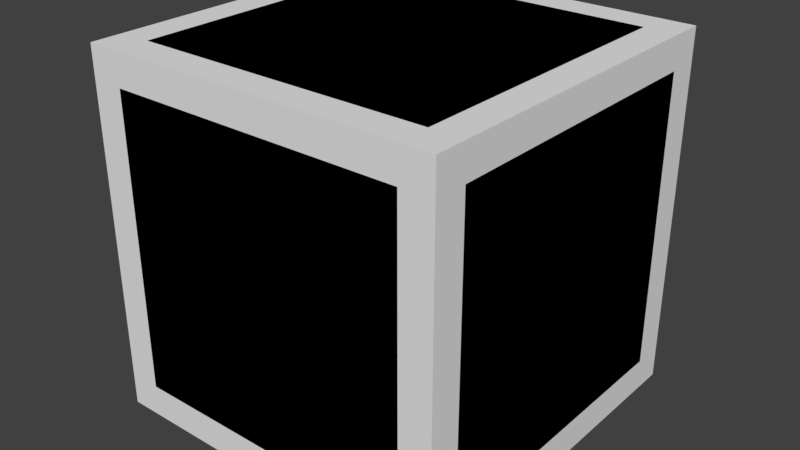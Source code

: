 # Source: Chives.blend  (saved by Blender 2.79.0; exported with 4.5.12 LTS)
import bpy
from mathutils import Matrix  # noqa: F401  (used for matrix-valued properties, if any)

bpy.ops.wm.read_factory_settings(use_empty=True)
scene = bpy.context.scene
scene.name = 'Scene'

# ---- collections
col_collection_1 = bpy.data.collections.new('Collection 1'); scene.collection.children.link(col_collection_1)

# ---- world
world_world = bpy.data.worlds.new('World'); scene.world = world_world
world_world.color = (0.05088, 0.05088, 0.05088)
world_world.use_sun_shadow = False
world_world.sun_shadow_jitter_overblur = 0.0
world_world.cycles.sampling_method = 'MANUAL'

# ---- meshes
me_cube_006 = bpy.data.meshes.new('Cube.006')
me_cube_006.from_pydata([(-0.5857, -0.82, 1.0), (-0.5857, -0.8889, 0.9863), (-0.5857, -0.9473, 0.9473), (-0.5857, -0.9863, 0.8889), (-0.5857, -1.0, 0.82), (-0.5857, -1.0, -0.3521), (-0.5505, -1.0, -0.3874), (-0.5505, -0.41, 1.0), (-0.581, -1.0, -0.3697), (-0.5681, -1.0, -0.3826), (-0.5857, -0.4452, 1.0), (-0.581, -0.4276, 1.0), (-0.5681, -0.4147, 1.0), (-0.5857, -0.82, 1.0), (-0.5857, -0.8889, 0.9863), (-0.5857, -0.9473, 0.9473), (-0.5857, -0.9863, 0.8889), (-0.5857, -1.0, 0.82), (-0.5857, -1.0, -0.3521), (-0.5857, -0.4452, 1.0), (0.0, -1.0, -0.3521), (0.0, -1.0, -0.3874), (0.0, -0.41, 1.0), (0.0, -1.0, -0.3697), (0.0, -1.0, -0.3826), (0.0, -0.4452, 1.0), (0.0, -0.4276, 1.0), (0.0, -0.4147, 1.0), (0.0, -0.82, 1.0), (0.0, -0.8889, 0.9863), (0.0, -0.9473, 0.9473), (0.0, -0.9863, 0.8889), (0.0, -1.0, 0.82), (0.0, -1.0, -0.3521), (0.0, -0.4452, 1.0)], [], [(10, 0, 13, 19), (1, 2, 15, 14), (3, 4, 17, 16), (4, 5, 18, 17), (0, 1, 14, 13), (2, 3, 16, 15), (17, 18, 33, 32), (9, 6, 21, 24), (15, 16, 31, 30), (7, 12, 27, 22), (19, 13, 28, 34), (14, 15, 30, 29), (5, 8, 23, 20), (12, 11, 26, 27), (13, 14, 29, 28), (16, 17, 32, 31), (8, 9, 24, 23), (11, 10, 25, 26)])
me_cube_006.polygons.foreach_set('use_smooth', [True] * 18)
_k = set([(0, 1), (0, 10), (1, 2), (2, 3), (3, 4), (4, 5), (5, 8), (6, 9), (7, 12), (8, 9), (10, 11), (11, 12), (13, 14), (13, 19), (14, 15), (15, 16), (16, 17), (17, 18), (20, 23), (21, 24), (22, 27), (23, 24), (25, 26), (26, 27), (28, 29), (28, 34), (29, 30), (30, 31), (31, 32), (32, 33)])
me_cube_006.attributes.new('sharp_edge', 'BOOLEAN', 'EDGE').data.foreach_set('value', [ (min(e.vertices), max(e.vertices)) in _k for e in me_cube_006.edges])
me_cube_006.use_remesh_preserve_volume = False
me_cube_006.use_remesh_preserve_attributes = False
me_cube_006.use_mirror_vertex_groups = False
me_cube_006.update()
me_cube_005 = bpy.data.meshes.new('Cube.005')
me_cube_005.from_pydata([(-1.0, 0.82, -0.82), (-0.82, 1.0, -0.82), (-0.82, 0.82, -1.0), (-0.9863, 0.8889, -0.82), (-0.9473, 0.9473, -0.82), (-0.9863, 0.82, -0.8889), (-0.9698, 0.8906, -0.8906), (-0.9381, 0.9381, -0.887), (-0.9239, 0.9239, -0.9239), (-0.82, 0.9863, -0.8889), (-0.82, 0.9473, -0.9473), (-0.8889, 0.9863, -0.82), (-0.8906, 0.9698, -0.8906), (-0.887, 0.9381, -0.9381), (-0.8889, 0.82, -0.9863), (-0.9473, 0.82, -0.9473), (-0.82, 0.8889, -0.9863), (-0.8906, 0.8906, -0.9698), (-0.9381, 0.887, -0.9381), (-1.0, 0.82, 0.82), (-0.82, 0.82, 1.0), (-0.82, 1.0, 0.82), (-0.9863, 0.82, 0.8889), (-0.9473, 0.82, 0.9473), (-0.9863, 0.8889, 0.82), (-0.9698, 0.8906, 0.8906), (-0.9381, 0.887, 0.9381), (-0.9239, 0.9239, 0.9239), (-0.82, 0.8889, 0.9863), (-0.82, 0.9473, 0.9473), (-0.8889, 0.82, 0.9863), (-0.8906, 0.8906, 0.9698), (-0.887, 0.9381, 0.9381), (-0.8889, 0.9863, 0.82), (-0.9473, 0.9473, 0.82), (-0.82, 0.9863, 0.8889), (-0.8906, 0.9698, 0.8906), (-0.9381, 0.9381, 0.887), (-0.82, 0.41, -1.0), (-0.8889, 0.41, -0.9863), (-0.9473, 0.41, -0.9473), (-0.9863, 0.41, -0.8889), (-1.0, 0.41, -0.82), (-0.82, 0.41, 1.0), (-0.8889, 0.41, 0.9863), (-0.9473, 0.41, 0.9473), (-0.9863, 0.41, 0.8889), (-1.0, 0.41, 0.82), (-0.5505, 1.0, -0.3521), (0.0, 1.0, -0.3521), (-0.82, 1.0, -0.3521), (-1.0, 0.41, -0.3521), (-1.0, 0.82, -0.3521), (-0.9863, 0.8889, -0.3521), (-0.9473, 0.9473, -0.3521), (-0.8889, 0.9863, -0.3521), (-0.82, -0.369, 1.0), (-0.5505, 0.8889, -0.9863), (-0.5505, 0.9473, -0.9473), (-0.5505, 0.9863, -0.8889), (-0.5505, 1.0, -0.82), (0.0, 0.8889, -0.9863), (0.0, 0.82, -1.0), (-0.5505, 0.82, 1.0), (-0.5505, 0.41, 1.0), (-0.5505, 0.41, -1.0), (-0.5505, 1.0, 0.82), (-0.5505, 0.9863, 0.8889), (-0.5505, 0.9473, 0.9473), (-0.5505, 0.8889, 0.9863), (-0.5505, 0.82, -1.0), (0.0, 0.9473, -0.9473), (0.0, 0.9863, -0.8889), (0.0, 1.0, -0.82), (0.0, 0.82, 1.0), (0.0, 0.8889, 0.9863), (0.0, 0.9473, 0.9473), (0.0, 0.9863, 0.8889), (0.0, 1.0, 0.82), (0.0, 0.41, 1.0), (0.0, 0.41, -1.0), (-0.8889, -0.369, -0.9863), (-0.82, -0.369, -1.0), (-0.9473, -0.369, -0.9473), (-0.9863, -0.369, -0.8889), (-1.0, -0.369, -0.82), (-0.8889, -0.369, 0.9863), (-0.9473, -0.369, 0.9473), (-0.9863, -0.369, 0.8889), (-1.0, -0.369, 0.82), (-1.0, -0.369, -0.3521), (-0.5505, -0.369, -1.0), (0.0, -0.369, -1.0), (0.0, -0.369, 1.0), (-0.5505, -0.369, 1.0)], [], [(1, 50, 48, 60), (0, 3, 6, 5), (3, 4, 7, 6), (5, 6, 18, 15), (6, 7, 8, 18), (1, 9, 12, 11), (9, 10, 13, 12), (11, 12, 7, 4), (12, 13, 8, 7), (2, 14, 17, 16), (14, 15, 18, 17), (16, 17, 13, 10), (17, 18, 8, 13), (19, 22, 25, 24), (22, 23, 26, 25), (24, 25, 37, 34), (25, 26, 27, 37), (20, 28, 31, 30), (28, 29, 32, 31), (30, 31, 26, 23), (31, 32, 27, 26), (21, 33, 36, 35), (33, 34, 37, 36), (35, 36, 32, 29), (36, 37, 27, 32), (4, 54, 55, 11), (3, 53, 54, 4), (0, 52, 53, 3), (70, 2, 16, 57), (57, 16, 10, 58), (58, 10, 9, 59), (43, 20, 30, 44), (44, 30, 23, 45), (45, 23, 22, 46), (46, 22, 19, 47), (42, 51, 52, 0), (85, 90, 51, 42), (88, 46, 47, 89), (87, 45, 46, 88), (86, 44, 45, 87), (56, 43, 44, 86), (5, 41, 42, 0), (15, 40, 41, 5), (14, 39, 40, 15), (2, 38, 39, 14), (43, 64, 63, 20), (11, 55, 50, 1), (70, 65, 38, 2), (35, 67, 66, 21), (29, 68, 67, 35), (28, 69, 68, 29), (20, 63, 69, 28), (21, 66, 48, 50), (59, 9, 1, 60), (60, 48, 49, 73), (62, 80, 65, 70), (52, 51, 47, 19), (72, 59, 60, 73), (71, 58, 59, 72), (61, 57, 58, 71), (62, 70, 57, 61), (53, 52, 19, 24), (54, 53, 24, 34), (50, 55, 33, 21), (55, 54, 34, 33), (68, 76, 77, 67), (69, 75, 76, 68), (63, 74, 75, 69), (63, 64, 79, 74), (64, 94, 93, 79), (48, 66, 78, 49), (67, 77, 78, 66), (80, 92, 91, 65), (51, 90, 89, 47), (65, 91, 82, 38), (38, 82, 81, 39), (39, 81, 83, 40), (40, 83, 84, 41), (41, 84, 85, 42), (56, 94, 64, 43)])
me_cube_005.use_remesh_preserve_volume = False
me_cube_005.use_remesh_preserve_attributes = False
me_cube_005.use_mirror_vertex_groups = False
me_cube_005.update()
me_cube_004 = bpy.data.meshes.new('Cube.004')
me_cube_004.from_pydata([(0.5857, -0.82, 1.0), (-0.5857, -0.82, 1.0), (-0.5857, -0.8889, 0.9863), (0.5857, -0.8889, 0.9863), (-0.5857, -0.9473, 0.9473), (-0.5283, -1.0, -0.3874), (0.5283, -1.0, -0.3874), (0.5857, -0.9473, 0.9473), (-0.5857, -0.9863, 0.8889), (0.5857, -0.9863, 0.8889), (-0.5857, -1.0, 0.82), (0.5857, -1.0, 0.82), (-0.5857, -0.41, 1.0), (0.5857, -0.41, 1.0), (-0.56, -1.0, -0.3801), (0.56, -1.0, -0.3801), (-0.5768, -1.0, -0.3596), (0.5768, -1.0, -0.3596), (-0.5857, -1.0, -0.3295), (0.5857, -1.0, -0.3295)], [], [(9, 8, 10, 11), (7, 4, 8, 9), (3, 2, 4, 7), (0, 1, 2, 3), (19, 11, 10, 18), (12, 1, 0, 13), (6, 15, 14, 5), (15, 17, 16, 14), (17, 19, 18, 16)])
me_cube_004.use_remesh_preserve_volume = False
me_cube_004.use_remesh_preserve_attributes = False
me_cube_004.use_mirror_vertex_groups = False
me_cube_004.update()
me_cube_003 = bpy.data.meshes.new('Cube.003')
me_cube_003.from_pydata([(-1.0, -0.82, -0.82), (-0.82, -0.82, -1.0), (-0.82, -1.0, -0.82), (-0.9863, -0.82, -0.8889), (-0.9473, -0.82, -0.9473), (-0.9863, -0.8889, -0.82), (-0.9698, -0.8906, -0.8906), (-0.9381, -0.887, -0.9381), (-0.9239, -0.9239, -0.9239), (-0.82, -0.8889, -0.9863), (-0.82, -0.9473, -0.9473), (-0.8889, -0.82, -0.9863), (-0.8906, -0.8906, -0.9698), (-0.887, -0.9381, -0.9381), (-0.8889, -0.9863, -0.82), (-0.9473, -0.9473, -0.82), (-0.82, -0.9863, -0.8889), (-0.8906, -0.9698, -0.8906), (-0.9381, -0.9381, -0.887), (-1.0, -0.82, 0.82), (-0.82, -1.0, 0.82), (-0.82, -0.82, 1.0), (-0.9863, -0.8889, 0.82), (-0.9473, -0.9473, 0.82), (-0.9863, -0.82, 0.8889), (-0.9698, -0.8906, 0.8906), (-0.9381, -0.9381, 0.887), (-0.9239, -0.9239, 0.9239), (-0.82, -0.9863, 0.8889), (-0.82, -0.9473, 0.9473), (-0.8889, -0.9863, 0.82), (-0.8906, -0.9698, 0.8906), (-0.887, -0.9381, 0.9381), (-0.8889, -0.82, 0.9863), (-0.9473, -0.82, 0.9473), (-0.82, -0.8889, 0.9863), (-0.8906, -0.8906, 0.9698), (-0.9381, -0.887, 0.9381), (-0.5857, -0.82, 1.0), (-0.5857, -0.8889, 0.9863), (-0.5857, -0.9473, 0.9473), (2.98e-08, -1.0, -0.3874), (-0.82, -1.0, -0.3521), (-0.5857, -0.9863, 0.8889), (-0.8889, -0.9863, -0.3521), (-0.9473, -0.9473, -0.3521), (-0.9863, -0.8889, -0.3521), (-0.5857, -1.0, 0.82), (-1.0, -0.82, -0.3521), (-0.5857, -1.0, -0.3521), (-0.82, -0.369, 1.0), (-0.5505, -1.0, -0.3874), (-0.5505, -0.4504, -0.3873), (-0.5505, -0.41, 1.0), (-0.5505, -0.82, -1.0), (-0.5505, -1.0, -0.82), (-0.5505, -0.9863, -0.8889), (-0.5505, -0.9473, -0.9473), (-0.5505, -0.8889, -0.9863), (-0.5857, -0.4504, -0.3521), (-0.581, -1.0, -0.3697), (-0.581, -0.4504, -0.3697), (-0.5681, -1.0, -0.3826), (-0.5681, -0.4504, -0.3826), (0.0, -0.82, -1.0), (0.0, -0.8889, -0.9863), (0.0, -0.9473, -0.9473), (0.0, -0.9863, -0.8889), (0.0, -1.0, -0.82), (0.0, -0.41, 1.0), (-0.5505, -0.4302, -0.3819), (-0.5857, -0.4478, -0.3513), (-0.581, -0.439, -0.3666), (-0.5681, -0.4325, -0.3778), (-0.5505, -0.4154, -0.367), (-0.5857, -0.4459, -0.3494), (-0.581, -0.4306, -0.3582), (-0.5681, -0.4195, -0.3646), (-0.5505, -0.41, -0.3467), (-0.5857, -0.4452, -0.3467), (-0.581, -0.4276, -0.3467), (-0.5681, -0.4147, -0.3467), (5.96e-08, -0.41, -0.3467), (5.96e-08, -0.4154, -0.367), (5.96e-08, -0.4302, -0.3819), (-0.5857, -0.4452, 1.0), (5.96e-08, -0.4504, -0.3873), (-0.8889, -0.369, -0.9863), (-0.82, -0.369, -1.0), (-0.581, -0.4276, 1.0), (-0.5681, -0.4147, 1.0), (-0.9473, -0.369, -0.9473), (-0.9863, -0.369, -0.8889), (-1.0, -0.369, -0.82), (-0.8889, -0.369, 0.9863), (-0.9473, -0.369, 0.9473), (-0.9863, -0.369, 0.8889), (-1.0, -0.369, 0.82), (-1.0, -0.369, -0.3521), (-0.5505, -0.369, -1.0), (0.0, -0.369, -1.0), (0.0, -0.369, 1.0), (-0.5505, -0.369, 1.0)], [], [(0, 3, 6, 5), (3, 4, 7, 6), (5, 6, 18, 15), (6, 7, 8, 18), (1, 9, 12, 11), (9, 10, 13, 12), (11, 12, 7, 4), (12, 13, 8, 7), (2, 14, 17, 16), (14, 15, 18, 17), (16, 17, 13, 10), (17, 18, 8, 13), (19, 22, 25, 24), (22, 23, 26, 25), (24, 25, 37, 34), (25, 26, 27, 37), (20, 28, 31, 30), (28, 29, 32, 31), (30, 31, 26, 23), (31, 32, 27, 26), (21, 33, 36, 35), (33, 34, 37, 36), (35, 36, 32, 29), (36, 37, 27, 32), (44, 30, 23, 45), (45, 23, 22, 46), (2, 60, 49), (38, 21, 35, 39), (39, 35, 29, 40), (40, 29, 28, 43), (43, 28, 20, 47), (48, 98, 93, 0), (88, 1, 11, 87), (87, 11, 4, 91), (91, 4, 3, 92), (70, 52, 86, 84), (15, 45, 46, 5), (47, 49, 59, 71, 75, 79, 85, 38, 39, 40, 43), (16, 56, 55, 2), (5, 46, 48, 0), (10, 57, 56, 16), (9, 58, 57, 10), (1, 54, 58, 9), (14, 44, 45, 15), (46, 22, 19, 48), (50, 94, 33, 21), (2, 42, 44, 14), (49, 42, 2), (1, 88, 99, 54), (68, 41, 51, 55), (19, 97, 98, 48), (44, 42, 20, 30), (49, 47, 20, 42), (56, 67, 68, 55), (54, 99, 100, 64), (57, 66, 67, 56), (58, 65, 66, 57), (54, 64, 65, 58), (51, 2, 55), (49, 60, 61, 59), (60, 62, 63, 61), (62, 51, 52, 63), (53, 78, 82, 69), (60, 2, 62), (74, 70, 84, 83), (51, 62, 2), (63, 52, 70, 73), (61, 63, 73, 72), (59, 61, 72, 71), (73, 70, 74, 77), (72, 73, 77, 76), (71, 72, 76, 75), (77, 74, 78, 81), (76, 77, 81, 80), (75, 76, 80, 79), (78, 74, 83, 82), (33, 94, 95, 34), (34, 95, 96, 24), (24, 96, 97, 19), (92, 3, 0, 93), (81, 78, 53, 90), (80, 81, 90, 89), (79, 80, 89, 85), (52, 51, 41, 86), (90, 53, 50), (53, 69, 101, 102, 50), (50, 21, 38, 85), (85, 89, 50), (89, 90, 50)])
me_cube_003.polygons.foreach_set('use_smooth', [True] * 89)
_k = set([(38, 39), (38, 85), (39, 40), (40, 43), (41, 51), (43, 47), (47, 49), (49, 60), (51, 62), (53, 69), (53, 90), (60, 62), (85, 89), (89, 90)])
me_cube_003.attributes.new('sharp_edge', 'BOOLEAN', 'EDGE').data.foreach_set('value', [ (min(e.vertices), max(e.vertices)) in _k for e in me_cube_003.edges])
me_cube_003.use_remesh_preserve_volume = False
me_cube_003.use_remesh_preserve_attributes = False
me_cube_003.use_mirror_vertex_groups = False
me_cube_003.update()
me_cube_002 = bpy.data.meshes.new('Cube.002')
me_cube_002.from_pydata([(-1.0, -0.82, -0.82), (-0.82, -0.82, -1.0), (-0.82, -1.0, -0.82), (-0.9863, -0.82, -0.8889), (-0.9473, -0.82, -0.9473), (-0.9863, -0.8889, -0.82), (-0.9698, -0.8906, -0.8906), (-0.9381, -0.887, -0.9381), (-0.9239, -0.9239, -0.9239), (-0.82, -0.8889, -0.9863), (-0.82, -0.9473, -0.9473), (-0.8889, -0.82, -0.9863), (-0.8906, -0.8906, -0.9698), (-0.887, -0.9381, -0.9381), (-0.8889, -0.9863, -0.82), (-0.9473, -0.9473, -0.82), (-0.82, -0.9863, -0.8889), (-0.8906, -0.9698, -0.8906), (-0.9381, -0.9381, -0.887), (-1.0, -0.82, 0.82), (-0.82, -1.0, 0.82), (-0.82, -0.82, 1.0), (-0.9863, -0.8889, 0.82), (-0.9473, -0.9473, 0.82), (-0.9863, -0.82, 0.8889), (-0.9698, -0.8906, 0.8906), (-0.9381, -0.9381, 0.887), (-0.9239, -0.9239, 0.9239), (-0.82, -0.9863, 0.8889), (-0.82, -0.9473, 0.9473), (-0.8889, -0.9863, 0.82), (-0.8906, -0.9698, 0.8906), (-0.887, -0.9381, 0.9381), (-0.8889, -0.82, 0.9863), (-0.9473, -0.82, 0.9473), (-0.82, -0.8889, 0.9863), (-0.8906, -0.8906, 0.9698), (-0.9381, -0.887, 0.9381), (-1.0, 0.82, -0.82), (-0.82, 1.0, -0.82), (-0.82, 0.82, -1.0), (-0.9863, 0.8889, -0.82), (-0.9473, 0.9473, -0.82), (-0.9863, 0.82, -0.8889), (-0.9698, 0.8906, -0.8906), (-0.9381, 0.9381, -0.887), (-0.9239, 0.9239, -0.9239), (-0.82, 0.9863, -0.8889), (-0.82, 0.9473, -0.9473), (-0.8889, 0.9863, -0.82), (-0.8906, 0.9698, -0.8906), (-0.887, 0.9381, -0.9381), (-0.8889, 0.82, -0.9863), (-0.9473, 0.82, -0.9473), (-0.82, 0.8889, -0.9863), (-0.8906, 0.8906, -0.9698), (-0.9381, 0.887, -0.9381), (-1.0, 0.82, 0.82), (-0.82, 0.82, 1.0), (-0.82, 1.0, 0.82), (-0.9863, 0.82, 0.8889), (-0.9473, 0.82, 0.9473), (-0.9863, 0.8889, 0.82), (-0.9698, 0.8906, 0.8906), (-0.9381, 0.887, 0.9381), (-0.9239, 0.9239, 0.9239), (-0.82, 0.8889, 0.9863), (-0.82, 0.9473, 0.9473), (-0.8889, 0.82, 0.9863), (-0.8906, 0.8906, 0.9698), (-0.887, 0.9381, 0.9381), (-0.8889, 0.9863, 0.82), (-0.9473, 0.9473, 0.82), (-0.82, 0.9863, 0.8889), (-0.8906, 0.9698, 0.8906), (-0.9381, 0.9381, 0.887), (1.0, -0.82, -0.82), (0.82, -1.0, -0.82), (0.82, -0.82, -1.0), (0.9863, -0.8889, -0.82), (0.9473, -0.9473, -0.82), (0.9863, -0.82, -0.8889), (0.9698, -0.8906, -0.8906), (0.9381, -0.9381, -0.887), (0.9239, -0.9239, -0.9239), (0.82, -0.9863, -0.8889), (0.82, -0.9473, -0.9473), (0.8889, -0.9863, -0.82), (0.8906, -0.9698, -0.8906), (0.887, -0.9381, -0.9381), (0.8889, -0.82, -0.9863), (0.9473, -0.82, -0.9473), (0.82, -0.8889, -0.9863), (0.8906, -0.8906, -0.9698), (0.9381, -0.887, -0.9381), (1.0, -0.82, 0.82), (0.82, -0.82, 1.0), (0.82, -1.0, 0.82), (0.9863, -0.82, 0.8889), (0.9473, -0.82, 0.9473), (0.9863, -0.8889, 0.82), (0.9698, -0.8906, 0.8906), (0.9381, -0.887, 0.9381), (0.9239, -0.9239, 0.9239), (0.82, -0.8889, 0.9863), (0.82, -0.9473, 0.9473), (0.8889, -0.82, 0.9863), (0.8906, -0.8906, 0.9698), (0.887, -0.9381, 0.9381), (0.8889, -0.9863, 0.82), (0.9473, -0.9473, 0.82), (0.82, -0.9863, 0.8889), (0.8906, -0.9698, 0.8906), (0.9381, -0.9381, 0.887), (0.82, 0.82, -1.0), (0.82, 1.0, -0.82), (1.0, 0.82, -0.82), (0.82, 0.8889, -0.9863), (0.82, 0.9473, -0.9473), (0.8889, 0.82, -0.9863), (0.8906, 0.8906, -0.9698), (0.887, 0.9381, -0.9381), (0.9239, 0.9239, -0.9239), (0.8889, 0.9863, -0.82), (0.9473, 0.9473, -0.82), (0.82, 0.9863, -0.8889), (0.8906, 0.9698, -0.8906), (0.9381, 0.9381, -0.887), (0.9863, 0.82, -0.8889), (0.9473, 0.82, -0.9473), (0.9863, 0.8889, -0.82), (0.9698, 0.8906, -0.8906), (0.9381, 0.887, -0.9381), (0.82, 0.82, 1.0), (1.0, 0.82, 0.82), (0.82, 1.0, 0.82), (0.8889, 0.82, 0.9863), (0.9473, 0.82, 0.9473), (0.82, 0.8889, 0.9863), (0.8906, 0.8906, 0.9698), (0.9381, 0.887, 0.9381), (0.9239, 0.9239, 0.9239), (0.9863, 0.8889, 0.82), (0.9473, 0.9473, 0.82), (0.9863, 0.82, 0.8889), (0.9698, 0.8906, 0.8906), (0.9381, 0.9381, 0.887), (0.82, 0.9863, 0.8889), (0.82, 0.9473, 0.9473), (0.8889, 0.9863, 0.82), (0.8906, 0.9698, 0.8906), (0.887, 0.9381, 0.9381), (0.82, 0.41, 1.0), (0.82, -0.41, 1.0), (0.8889, -0.41, 0.9863), (0.8889, 0.41, 0.9863), (0.9473, -0.41, 0.9473), (0.9473, 0.41, 0.9473), (0.9863, -0.41, 0.8889), (0.9863, 0.41, 0.8889), (1.0, -0.41, 0.82), (1.0, 0.41, 0.82), (-0.82, 0.41, -1.0), (-0.82, -0.41, -1.0), (-0.8889, -0.41, -0.9863), (-0.8889, 0.41, -0.9863), (-0.9473, -0.41, -0.9473), (-0.9473, 0.41, -0.9473), (-0.9863, -0.41, -0.8889), (-0.9863, 0.41, -0.8889), (-1.0, -0.41, -0.82), (-1.0, 0.41, -0.82), (-0.82, -0.41, 1.0), (-0.82, 0.41, 1.0), (-0.8889, 0.41, 0.9863), (-0.8889, -0.41, 0.9863), (-0.9473, 0.41, 0.9473), (-0.9473, -0.41, 0.9473), (-0.9863, 0.41, 0.8889), (-0.9863, -0.41, 0.8889), (-1.0, 0.41, 0.82), (-1.0, -0.41, 0.82), (0.82, -0.41, -1.0), (0.82, 0.41, -1.0), (0.8889, 0.41, -0.9863), (0.8889, -0.41, -0.9863), (0.9473, 0.41, -0.9473), (0.9473, -0.41, -0.9473), (0.9863, 0.41, -0.8889), (0.9863, -0.41, -0.8889), (1.0, 0.41, -0.82), (1.0, -0.41, -0.82)], [], [(160, 95, 76, 191), (182, 78, 1, 163), (172, 21, 96, 153), (39, 59, 135, 115), (77, 97, 20, 2), (0, 3, 6, 5), (3, 4, 7, 6), (5, 6, 18, 15), (6, 7, 8, 18), (1, 9, 12, 11), (9, 10, 13, 12), (11, 12, 7, 4), (12, 13, 8, 7), (2, 14, 17, 16), (14, 15, 18, 17), (16, 17, 13, 10), (17, 18, 8, 13), (19, 22, 25, 24), (22, 23, 26, 25), (24, 25, 37, 34), (25, 26, 27, 37), (20, 28, 31, 30), (28, 29, 32, 31), (30, 31, 26, 23), (31, 32, 27, 26), (21, 33, 36, 35), (33, 34, 37, 36), (35, 36, 32, 29), (36, 37, 27, 32), (38, 41, 44, 43), (41, 42, 45, 44), (43, 44, 56, 53), (44, 45, 46, 56), (39, 47, 50, 49), (47, 48, 51, 50), (49, 50, 45, 42), (50, 51, 46, 45), (40, 52, 55, 54), (52, 53, 56, 55), (54, 55, 51, 48), (55, 56, 46, 51), (57, 60, 63, 62), (60, 61, 64, 63), (62, 63, 75, 72), (63, 64, 65, 75), (58, 66, 69, 68), (66, 67, 70, 69), (68, 69, 64, 61), (69, 70, 65, 64), (59, 71, 74, 73), (71, 72, 75, 74), (73, 74, 70, 67), (74, 75, 65, 70), (76, 79, 82, 81), (79, 80, 83, 82), (81, 82, 94, 91), (82, 83, 84, 94), (77, 85, 88, 87), (85, 86, 89, 88), (87, 88, 83, 80), (88, 89, 84, 83), (78, 90, 93, 92), (90, 91, 94, 93), (92, 93, 89, 86), (93, 94, 84, 89), (95, 98, 101, 100), (98, 99, 102, 101), (100, 101, 113, 110), (101, 102, 103, 113), (96, 104, 107, 106), (104, 105, 108, 107), (106, 107, 102, 99), (107, 108, 103, 102), (97, 109, 112, 111), (109, 110, 113, 112), (111, 112, 108, 105), (112, 113, 103, 108), (114, 117, 120, 119), (117, 118, 121, 120), (119, 120, 132, 129), (120, 121, 122, 132), (115, 123, 126, 125), (123, 124, 127, 126), (125, 126, 121, 118), (126, 127, 122, 121), (116, 128, 131, 130), (128, 129, 132, 131), (130, 131, 127, 124), (131, 132, 122, 127), (133, 136, 139, 138), (136, 137, 140, 139), (138, 139, 151, 148), (139, 140, 141, 151), (134, 142, 145, 144), (142, 143, 146, 145), (144, 145, 140, 137), (145, 146, 141, 140), (135, 147, 150, 149), (147, 148, 151, 150), (149, 150, 146, 143), (150, 151, 141, 146), (2, 20, 30, 14), (14, 30, 23, 15), (15, 23, 22, 5), (5, 22, 19, 0), (59, 39, 49, 71), (71, 49, 42, 72), (72, 42, 41, 62), (62, 41, 38, 57), (114, 40, 54, 117), (117, 54, 48, 118), (118, 48, 47, 125), (125, 47, 39, 115), (58, 133, 138, 66), (66, 138, 148, 67), (67, 148, 147, 73), (73, 147, 135, 59), (134, 116, 130, 142), (142, 130, 124, 143), (143, 124, 123, 149), (149, 123, 115, 135), (97, 77, 87, 109), (109, 87, 80, 110), (110, 80, 79, 100), (100, 79, 76, 95), (1, 78, 92, 9), (9, 92, 86, 10), (10, 86, 85, 16), (16, 85, 77, 2), (96, 21, 35, 104), (104, 35, 29, 105), (105, 29, 28, 111), (111, 28, 20, 97), (153, 96, 106, 154), (154, 106, 99, 156), (156, 99, 98, 158), (158, 98, 95, 160), (163, 1, 11, 164), (164, 11, 4, 166), (166, 4, 3, 168), (168, 3, 0, 170), (173, 58, 68, 174), (174, 68, 61, 176), (176, 61, 60, 178), (178, 60, 57, 180), (183, 114, 119, 184), (184, 119, 129, 186), (186, 129, 128, 188), (188, 128, 116, 190), (181, 170, 0, 19), (57, 38, 171, 180), (189, 188, 190, 191), (81, 189, 191, 76), (187, 186, 188, 189), (91, 187, 189, 81), (185, 184, 186, 187), (90, 185, 187, 91), (182, 183, 184, 185), (78, 182, 185, 90), (179, 178, 180, 181), (24, 179, 181, 19), (177, 176, 178, 179), (34, 177, 179, 24), (175, 174, 176, 177), (33, 175, 177, 34), (172, 173, 174, 175), (21, 172, 175, 33), (169, 168, 170, 171), (43, 169, 171, 38), (167, 166, 168, 169), (53, 167, 169, 43), (165, 164, 166, 167), (52, 165, 167, 53), (162, 163, 164, 165), (40, 162, 165, 52), (159, 158, 160, 161), (144, 159, 161, 134), (157, 156, 158, 159), (137, 157, 159, 144), (155, 154, 156, 157), (136, 155, 157, 137), (152, 153, 154, 155), (133, 152, 155, 136), (173, 172, 153, 152), (58, 173, 152, 133), (183, 182, 163, 162), (114, 183, 162, 40), (161, 160, 191, 190), (134, 161, 190, 116), (180, 171, 170, 181)])
me_cube_002.use_remesh_preserve_volume = False
me_cube_002.use_remesh_preserve_attributes = False
me_cube_002.use_mirror_vertex_groups = False
me_cube_002.update()
me_cube_001 = bpy.data.meshes.new('Cube.001')
me_cube_001.from_pydata([(-1.0, -1.0, -1.0), (-1.0, -1.0, 1.0), (-1.0, 1.0, -1.0), (-1.0, 1.0, 1.0), (1.0, -1.0, -1.0), (1.0, -1.0, 1.0), (1.0, 1.0, -1.0), (1.0, 1.0, 1.0)], [], [(0, 1, 3, 2), (2, 3, 7, 6), (6, 7, 5, 4), (4, 5, 1, 0), (2, 6, 4, 0), (7, 3, 1, 5)])
me_cube_001.use_remesh_preserve_volume = False
me_cube_001.use_remesh_preserve_attributes = False
me_cube_001.use_mirror_vertex_groups = False
me_cube_001.update()

# ---- objects
ob_screen = bpy.data.objects.new('screen', me_cube_006)
ob_cube_003 = bpy.data.objects.new('Cube.003', me_cube_005)
ob_visor = bpy.data.objects.new('visor', me_cube_004)
ob_cube_002 = bpy.data.objects.new('Cube.002', me_cube_003)
ob_cube_001 = bpy.data.objects.new('Cube.001', me_cube_002)
ob_cube = bpy.data.objects.new('Cube', me_cube_001)

# ---- transforms, parenting, visibility, modifiers, constraints
ob_screen.location = (0.0, 0.0, 0.0)
ob_screen.scale = (3.577, 3.577, 3.577)
ob_screen.lineart.crease_threshold = 0.0
_m = ob_screen.modifiers.new('Mirror', 'MIRROR')
_m.use_clip = True
_m = ob_screen.modifiers.new('EdgeSplit', 'EDGE_SPLIT')
_m.use_edge_angle = False
ob_cube_003.location = (0.0, 0.0, 0.0)
ob_cube_003.scale = (3.577, 3.577, 3.577)
ob_cube_003.lineart.crease_threshold = 0.0
ob_visor.location = (0.0, 0.0, 0.0)
ob_visor.scale = (3.577, 3.577, 3.577)
ob_visor.hide_viewport = True
ob_visor.lineart.crease_threshold = 0.0
ob_cube_002.location = (0.0, 0.0, 0.0)
ob_cube_002.scale = (3.577, 3.577, 3.577)
ob_cube_002.lineart.crease_threshold = 0.0
_m = ob_cube_002.modifiers.new('Mirror', 'MIRROR')
_m = ob_cube_002.modifiers.new('EdgeSplit', 'EDGE_SPLIT')
_m.use_edge_angle = False
ob_cube_001.location = (0.0, 0.0, 0.0)
ob_cube_001.scale = (3.577, 3.577, 3.577)
ob_cube_001.hide_viewport = True
ob_cube_001.lineart.crease_threshold = 0.0
ob_cube.location = (0.0, 0.0, 0.0)
ob_cube.scale = (3.577, 3.577, 3.577)
ob_cube.hide_viewport = True
ob_cube.lineart.crease_threshold = 0.0

# ---- collection membership
col_collection_1.objects.link(ob_screen)
col_collection_1.objects.link(ob_cube_003)
col_collection_1.objects.link(ob_visor)
col_collection_1.objects.link(ob_cube_002)
col_collection_1.objects.link(ob_cube_001)
col_collection_1.objects.link(ob_cube)

# ---- scene / render settings (as saved in the file)
scene.frame_start = 1; scene.frame_end = 250; scene.frame_set(1)
scene.render.engine = 'BLENDER_EEVEE_NEXT'
scene.render.resolution_percentage = 50
scene.render.dither_intensity = 0.0
scene.cycles.use_denoising = False
scene.cycles.samples = 128
scene.cycles.sampling_pattern = 'TABULATED_SOBOL'
scene.cycles.use_adaptive_sampling = False
scene.cycles.use_light_tree = False
scene.cycles.blur_glossy = 0.0
scene.cycles.sample_clamp_indirect = 0.0
scene.view_settings.view_transform = 'Standard'
bpy.context.view_layer.update()

# ---- added for rendering (the .blend has no active camera and no usable light): camera, sun
cam_auto = bpy.data.cameras.new('AutoCamera')
cam_auto.lens = 50.0
cam_auto.sensor_width = 36.0
cam_auto.clip_end = 1000.0
ob_auto_camera = bpy.data.objects.new('AutoCamera', cam_auto)
scene.collection.objects.link(ob_auto_camera)
ob_auto_camera.location = (11.4642, -13.7571, 9.17138)
ob_auto_camera.rotation_euler = (1.09748, -7.21219e-08, 0.694738)
scene.camera = ob_auto_camera
light_auto_sun = bpy.data.lights.new('AutoSun', 'SUN')
light_auto_sun.energy = 3.0
light_auto_sun.angle = 0.0523599
ob_auto_sun = bpy.data.objects.new('AutoSun', light_auto_sun)
scene.collection.objects.link(ob_auto_sun)
ob_auto_sun.rotation_euler = (0.872665, 0.174533, 0.523599)
bpy.context.view_layer.update()
